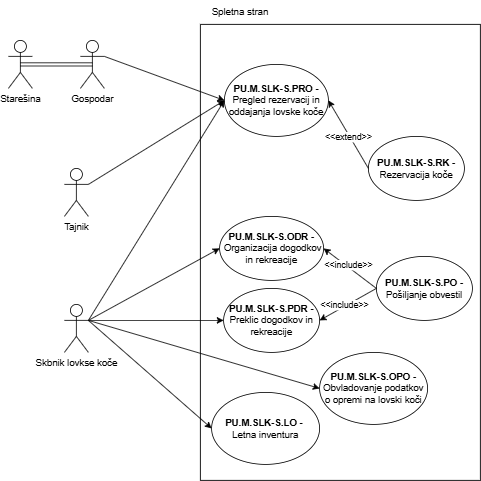

The diagram above was exported from draw.io. Its source (the exported page's mxGraphModel, read from the mxfile embedded in the PNG):
<mxGraphModel dx="1347" dy="605" grid="1" gridSize="10" guides="1" tooltips="1" connect="1" arrows="1" fold="1" page="1" pageScale="1" pageWidth="827" pageHeight="1169" math="0" shadow="0">
  <root>
    <mxCell id="0" />
    <mxCell id="1" parent="0" />
    <mxCell id="R2wyWfPfBeS-s71sRw33-1" value="" style="rounded=0;whiteSpace=wrap;html=1;" parent="1" vertex="1">
      <mxGeometry x="260" y="40" width="350" height="570" as="geometry" />
    </mxCell>
    <mxCell id="R2wyWfPfBeS-s71sRw33-2" value="Skbnik lovkse koče" style="shape=umlActor;verticalLabelPosition=bottom;verticalAlign=top;html=1;outlineConnect=0;" parent="1" vertex="1">
      <mxGeometry x="90" y="390" width="30" height="60" as="geometry" />
    </mxCell>
    <mxCell id="R2wyWfPfBeS-s71sRw33-3" value="Spletna stran" style="text;html=1;align=center;verticalAlign=middle;whiteSpace=wrap;rounded=0;" parent="1" vertex="1">
      <mxGeometry x="260" y="10" width="100" height="30" as="geometry" />
    </mxCell>
    <mxCell id="R2wyWfPfBeS-s71sRw33-4" value="&lt;b&gt;PU.M.SLK-S.PDR -&lt;/b&gt; Preklic dogodkov in rekreacije" style="ellipse;whiteSpace=wrap;html=1;" parent="1" vertex="1">
      <mxGeometry x="289" y="370" width="120" height="80" as="geometry" />
    </mxCell>
    <mxCell id="R2wyWfPfBeS-s71sRw33-7" value="&lt;b&gt;PU.M.SLK-S.ODR -&lt;/b&gt;&amp;nbsp;Organizacija dogodkov in rekreacije" style="ellipse;whiteSpace=wrap;html=1;" parent="1" vertex="1">
      <mxGeometry x="284" y="280" width="130" height="80" as="geometry" />
    </mxCell>
    <mxCell id="R2wyWfPfBeS-s71sRw33-8" value="&lt;b&gt;PU.M.SLK-S.OPO -&lt;/b&gt; Obvladovanje podatkov o opremi na lovski koči" style="ellipse;whiteSpace=wrap;html=1;" parent="1" vertex="1">
      <mxGeometry x="409" y="450" width="135" height="90" as="geometry" />
    </mxCell>
    <mxCell id="R2wyWfPfBeS-s71sRw33-11" value="&lt;b&gt;PU.M.SLK-S.PO -&lt;/b&gt; Pošiljanje obvestil" style="ellipse;whiteSpace=wrap;html=1;" parent="1" vertex="1">
      <mxGeometry x="480" y="330" width="120" height="80" as="geometry" />
    </mxCell>
    <mxCell id="R2wyWfPfBeS-s71sRw33-15" value="" style="endArrow=classic;html=1;rounded=0;exitX=1;exitY=0.3333333333333333;exitDx=0;exitDy=0;exitPerimeter=0;entryX=0;entryY=0.5;entryDx=0;entryDy=0;" parent="1" source="R2wyWfPfBeS-s71sRw33-2" target="R2wyWfPfBeS-s71sRw33-7" edge="1">
      <mxGeometry width="50" height="50" relative="1" as="geometry">
        <mxPoint x="390" y="540" as="sourcePoint" />
        <mxPoint x="440" y="490" as="targetPoint" />
      </mxGeometry>
    </mxCell>
    <mxCell id="R2wyWfPfBeS-s71sRw33-16" value="" style="endArrow=classic;html=1;rounded=0;exitX=1;exitY=0.3333333333333333;exitDx=0;exitDy=0;entryX=0;entryY=0.5;entryDx=0;entryDy=0;exitPerimeter=0;" parent="1" source="R2wyWfPfBeS-s71sRw33-2" target="R2wyWfPfBeS-s71sRw33-4" edge="1">
      <mxGeometry width="50" height="50" relative="1" as="geometry">
        <mxPoint x="390" y="540" as="sourcePoint" />
        <mxPoint x="440" y="490" as="targetPoint" />
      </mxGeometry>
    </mxCell>
    <mxCell id="R2wyWfPfBeS-s71sRw33-17" value="" style="endArrow=classic;html=1;rounded=0;entryX=1;entryY=0.5;entryDx=0;entryDy=0;exitX=0;exitY=0.5;exitDx=0;exitDy=0;" parent="1" source="R2wyWfPfBeS-s71sRw33-11" target="R2wyWfPfBeS-s71sRw33-4" edge="1">
      <mxGeometry width="50" height="50" relative="1" as="geometry">
        <mxPoint x="390" y="540" as="sourcePoint" />
        <mxPoint x="440" y="490" as="targetPoint" />
      </mxGeometry>
    </mxCell>
    <mxCell id="R2wyWfPfBeS-s71sRw33-18" value="&amp;lt;&amp;lt;include&amp;gt;&amp;gt;" style="edgeLabel;html=1;align=center;verticalAlign=middle;resizable=0;points=[];" parent="R2wyWfPfBeS-s71sRw33-17" vertex="1" connectable="0">
      <mxGeometry x="0.1113" y="-2" relative="1" as="geometry">
        <mxPoint as="offset" />
      </mxGeometry>
    </mxCell>
    <mxCell id="R2wyWfPfBeS-s71sRw33-20" value="" style="endArrow=classic;html=1;rounded=0;entryX=1;entryY=0.5;entryDx=0;entryDy=0;exitX=0;exitY=0.5;exitDx=0;exitDy=0;" parent="1" source="R2wyWfPfBeS-s71sRw33-11" target="R2wyWfPfBeS-s71sRw33-7" edge="1">
      <mxGeometry width="50" height="50" relative="1" as="geometry">
        <mxPoint x="500" y="390" as="sourcePoint" />
        <mxPoint x="440" y="440" as="targetPoint" />
      </mxGeometry>
    </mxCell>
    <mxCell id="R2wyWfPfBeS-s71sRw33-21" value="&amp;lt;&amp;lt;include&amp;gt;&amp;gt;" style="edgeLabel;html=1;align=center;verticalAlign=middle;resizable=0;points=[];" parent="R2wyWfPfBeS-s71sRw33-20" vertex="1" connectable="0">
      <mxGeometry x="0.1113" y="-2" relative="1" as="geometry">
        <mxPoint as="offset" />
      </mxGeometry>
    </mxCell>
    <mxCell id="R2wyWfPfBeS-s71sRw33-24" value="" style="endArrow=classic;html=1;rounded=0;exitX=1;exitY=0.3333333333333333;exitDx=0;exitDy=0;exitPerimeter=0;entryX=0;entryY=0.5;entryDx=0;entryDy=0;" parent="1" source="R2wyWfPfBeS-s71sRw33-2" target="R2wyWfPfBeS-s71sRw33-8" edge="1">
      <mxGeometry width="50" height="50" relative="1" as="geometry">
        <mxPoint x="390" y="370" as="sourcePoint" />
        <mxPoint x="440" y="320" as="targetPoint" />
      </mxGeometry>
    </mxCell>
    <mxCell id="R2wyWfPfBeS-s71sRw33-25" value="&lt;b&gt;PU.M.SLK-S.PRO -&lt;/b&gt; Pregled rezervacij in oddajanja lovske koče" style="ellipse;whiteSpace=wrap;html=1;" parent="1" vertex="1">
      <mxGeometry x="290" y="90" width="130" height="90" as="geometry" />
    </mxCell>
    <mxCell id="R2wyWfPfBeS-s71sRw33-26" value="&lt;b&gt;PU.M.SLK-S.RK -&lt;/b&gt; Rezervacija koče" style="ellipse;whiteSpace=wrap;html=1;" parent="1" vertex="1">
      <mxGeometry x="470" y="180" width="120" height="80" as="geometry" />
    </mxCell>
    <mxCell id="R2wyWfPfBeS-s71sRw33-27" value="Starešina" style="shape=umlActor;verticalLabelPosition=bottom;verticalAlign=top;html=1;outlineConnect=0;" parent="1" vertex="1">
      <mxGeometry x="20" y="60" width="30" height="60" as="geometry" />
    </mxCell>
    <mxCell id="R2wyWfPfBeS-s71sRw33-28" value="Gospodar" style="shape=umlActor;verticalLabelPosition=bottom;verticalAlign=top;html=1;outlineConnect=0;" parent="1" vertex="1">
      <mxGeometry x="110" y="60" width="30" height="60" as="geometry" />
    </mxCell>
    <mxCell id="R2wyWfPfBeS-s71sRw33-31" value="" style="endArrow=classic;startArrow=classic;html=1;rounded=0;exitX=0.5;exitY=0.5;exitDx=0;exitDy=0;exitPerimeter=0;entryX=0.5;entryY=0.5;entryDx=0;entryDy=0;entryPerimeter=0;shape=link;" parent="1" source="R2wyWfPfBeS-s71sRw33-27" target="R2wyWfPfBeS-s71sRw33-28" edge="1">
      <mxGeometry width="50" height="50" relative="1" as="geometry">
        <mxPoint x="390" y="340" as="sourcePoint" />
        <mxPoint x="440" y="290" as="targetPoint" />
      </mxGeometry>
    </mxCell>
    <mxCell id="R2wyWfPfBeS-s71sRw33-33" value="" style="endArrow=classic;html=1;rounded=0;exitX=1;exitY=0.3333333333333333;exitDx=0;exitDy=0;exitPerimeter=0;entryX=0;entryY=0.5;entryDx=0;entryDy=0;" parent="1" source="R2wyWfPfBeS-s71sRw33-28" target="R2wyWfPfBeS-s71sRw33-25" edge="1">
      <mxGeometry width="50" height="50" relative="1" as="geometry">
        <mxPoint x="150" y="90" as="sourcePoint" />
        <mxPoint x="395" y="120" as="targetPoint" />
      </mxGeometry>
    </mxCell>
    <mxCell id="R2wyWfPfBeS-s71sRw33-35" value="" style="endArrow=classic;html=1;rounded=0;exitX=1;exitY=0.3333333333333333;exitDx=0;exitDy=0;exitPerimeter=0;entryX=0;entryY=0.5;entryDx=0;entryDy=0;" parent="1" source="R2wyWfPfBeS-s71sRw33-2" target="R2wyWfPfBeS-s71sRw33-25" edge="1">
      <mxGeometry width="50" height="50" relative="1" as="geometry">
        <mxPoint x="390" y="340" as="sourcePoint" />
        <mxPoint x="440" y="290" as="targetPoint" />
      </mxGeometry>
    </mxCell>
    <mxCell id="R2wyWfPfBeS-s71sRw33-37" value="" style="endArrow=classic;html=1;rounded=0;entryX=1;entryY=0.5;entryDx=0;entryDy=0;exitX=0;exitY=0.5;exitDx=0;exitDy=0;" parent="1" source="R2wyWfPfBeS-s71sRw33-26" target="R2wyWfPfBeS-s71sRw33-25" edge="1">
      <mxGeometry width="50" height="50" relative="1" as="geometry">
        <mxPoint x="390" y="340" as="sourcePoint" />
        <mxPoint x="440" y="290" as="targetPoint" />
      </mxGeometry>
    </mxCell>
    <mxCell id="R2wyWfPfBeS-s71sRw33-38" value="&amp;lt;&amp;lt;extend&amp;gt;&amp;gt;" style="edgeLabel;html=1;align=center;verticalAlign=middle;resizable=0;points=[];" parent="R2wyWfPfBeS-s71sRw33-37" vertex="1" connectable="0">
      <mxGeometry x="-0.0423" y="2" relative="1" as="geometry">
        <mxPoint as="offset" />
      </mxGeometry>
    </mxCell>
    <mxCell id="R2wyWfPfBeS-s71sRw33-39" value="&lt;b&gt;PU.M.SLK-S.LO -&lt;/b&gt;&amp;nbsp;&lt;div&gt;Letna inventura&lt;/div&gt;" style="ellipse;whiteSpace=wrap;html=1;" parent="1" vertex="1">
      <mxGeometry x="274" y="500" width="135" height="90" as="geometry" />
    </mxCell>
    <mxCell id="R2wyWfPfBeS-s71sRw33-40" value="" style="endArrow=classic;html=1;rounded=0;exitX=1;exitY=0.3333333333333333;exitDx=0;exitDy=0;exitPerimeter=0;entryX=0;entryY=0.5;entryDx=0;entryDy=0;" parent="1" source="R2wyWfPfBeS-s71sRw33-2" target="R2wyWfPfBeS-s71sRw33-39" edge="1">
      <mxGeometry width="50" height="50" relative="1" as="geometry">
        <mxPoint x="390" y="340" as="sourcePoint" />
        <mxPoint x="440" y="290" as="targetPoint" />
      </mxGeometry>
    </mxCell>
    <mxCell id="nx8mv9LHdELEZXMj6Dzw-26" value="Tajnik" style="shape=umlActor;verticalLabelPosition=bottom;verticalAlign=top;html=1;outlineConnect=0;" vertex="1" parent="1">
      <mxGeometry x="90" y="220" width="30" height="60" as="geometry" />
    </mxCell>
    <mxCell id="nx8mv9LHdELEZXMj6Dzw-27" value="" style="endArrow=classic;html=1;rounded=0;exitX=1;exitY=0.3333333333333333;exitDx=0;exitDy=0;exitPerimeter=0;entryX=0;entryY=0.5;entryDx=0;entryDy=0;" edge="1" parent="1" source="nx8mv9LHdELEZXMj6Dzw-26" target="R2wyWfPfBeS-s71sRw33-25">
      <mxGeometry width="50" height="50" relative="1" as="geometry">
        <mxPoint x="500" y="350" as="sourcePoint" />
        <mxPoint x="550" y="300" as="targetPoint" />
      </mxGeometry>
    </mxCell>
  </root>
</mxGraphModel>